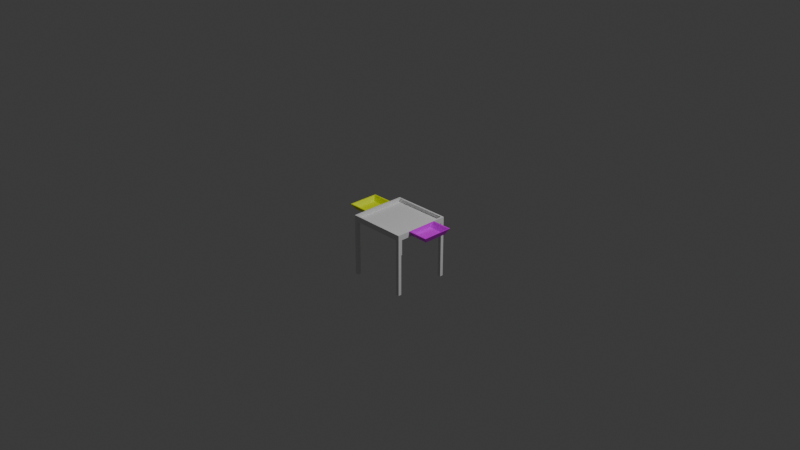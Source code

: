 # Source: cleanup.blend  (saved by Blender 4.1.24; exported with 4.5.12 LTS)
import bpy
from mathutils import Matrix  # noqa: F401  (used for matrix-valued properties, if any)

bpy.ops.wm.read_factory_settings(use_empty=True)
scene = bpy.context.scene
scene.name = 'Scene'

# ---- collections
col_collection = bpy.data.collections.new('Collection'); scene.collection.children.link(col_collection)

# ---- materials (node trees are filled in below, after node groups)
mat_urple_001 = bpy.data.materials.new('urple.001')
mat_urple_001.use_transparent_shadow = False
mat_material = bpy.data.materials.new('Material')
mat_material.use_transparent_shadow = False
mat_base_001 = bpy.data.materials.new('base.001')
mat_base_001.use_transparent_shadow = False

# ---- material node trees
mat_urple_001.use_nodes = True; mat_urple_001.node_tree.nodes.clear()
_N = mat_urple_001.node_tree.nodes; _L = mat_urple_001.node_tree.links
n0 = _N.new('ShaderNodeBsdfPrincipled'); n0.name = 'Principled BSDF'; n0.location = (10, 300)
n0.inputs[0].default_value = (0.855, 0.0, 1.0, 1.0)
n1 = _N.new('ShaderNodeOutputMaterial'); n1.name = 'Material Output'; n1.location = (300, 300)
_L.new(n0.outputs[0], n1.inputs[0])
n1.is_active_output = True
mat_material.use_nodes = True; mat_material.node_tree.nodes.clear()
_N = mat_material.node_tree.nodes; _L = mat_material.node_tree.links
n0 = _N.new('ShaderNodeBsdfPrincipled'); n0.name = 'Principled BSDF'; n0.location = (10, 300)
n0.inputs[0].default_value = (0.855, 1.0, 0.0, 1.0)
n1 = _N.new('ShaderNodeOutputMaterial'); n1.name = 'Material Output'; n1.location = (300, 300)
_L.new(n0.outputs[0], n1.inputs[0])
n1.is_active_output = True
mat_base_001.use_nodes = True; mat_base_001.node_tree.nodes.clear()
_N = mat_base_001.node_tree.nodes; _L = mat_base_001.node_tree.links
n0 = _N.new('ShaderNodeBsdfPrincipled'); n0.name = 'Principled BSDF'; n0.location = (10, 300)
n0.inputs[2].default_value = 1.0
n1 = _N.new('ShaderNodeOutputMaterial'); n1.name = 'Material Output'; n1.location = (300, 300)
_L.new(n0.outputs[0], n1.inputs[0])
n1.is_active_output = True

# ---- world
world_world = bpy.data.worlds.new('World'); scene.world = world_world
world_world.use_nodes = True; world_world.node_tree.nodes.clear()
_N = world_world.node_tree.nodes; _L = world_world.node_tree.links
n0 = _N.new('ShaderNodeOutputWorld'); n0.name = 'World Output'; n0.location = (300, 300)
n1 = _N.new('ShaderNodeBackground'); n1.name = 'Background'; n1.location = (10, 300)
n1.inputs[0].default_value = (0.05088, 0.05088, 0.05088, 1.0)
_L.new(n1.outputs[0], n0.inputs[0])
n0.is_active_output = True
world_world.color = (0.05088, 0.05088, 0.05088)
world_world.use_sun_shadow = False
world_world.sun_shadow_jitter_overblur = 0.0

# ---- cameras
cam_camera = bpy.data.cameras.new('Camera')
cam_camera.clip_end = 100.0
cam_camera.ortho_scale = 7.314

# ---- lights
light_light = bpy.data.lights.new('Light', 'POINT')
light_light.transmission_factor = 0.0
light_light.energy = 1000.0
light_light.shadow_soft_size = 0.1
light_light.shadow_maximum_resolution = 0.006
light_light.use_absolute_resolution = True

# ---- meshes
me_cube = bpy.data.meshes.new('Cube')
me_cube.from_pydata([(0.0, 1.0, -0.8196), (0.0, 1.0, -1.0), (0.0, -1.0, -0.8196), (0.0, -1.0, -1.0), (0.0, 0.9387, -1.0), (0.0, -0.9387, -1.0), (0.0, -0.9387, -0.8806), (0.0, 0.9387, -0.8806), (0.974, 0.9387, -0.8806), (1.06, -0.3918, -0.8429), (1.06, 0.3918, -0.8429), (0.974, -0.9387, -0.8806), (1.655, -0.3918, -0.8429), (1.035, -1.0, -1.0), (1.655, 0.3918, -0.8429), (1.035, -1.0, 1.0), (1.035, 1.0, -1.0), (1.035, 1.0, 1.0), (0.9202, 1.0, 1.0), (0.9202, 1.0, -0.8196), (0.9202, -1.0, -0.8196), (0.9202, -1.0, 1.0), (1.035, -0.8849, 1.0), (1.035, 0.8849, -0.8196), (1.035, 0.8849, 1.0), (1.035, -0.8849, -0.8196), (0.9202, -0.8849, 1.0), (0.9202, 0.8849, 1.0), (0.9202, -0.8849, -0.8196), (0.9202, 0.8849, -0.8196), (0.974, 0.9387, -1.0), (0.974, -0.9387, -1.0), (1.035, -0.8849, -1.0), (1.035, 0.8849, -1.0), (1.035, -0.4225, -0.8196), (1.035, -0.5516, -1.0), (1.035, 0.4122, -0.8196), (1.035, 0.5413, -1.0), (1.667, 0.4122, -0.8196), (1.667, -0.4225, -0.8196), (1.762, -0.5516, -1.0), (1.762, 0.5413, -1.0), (1.06, -0.4966, -1.0), (1.06, 0.4966, -1.0), (1.735, -0.4966, -1.0), (1.735, 0.4966, -1.0), (-0.974, 0.9387, -0.8806), (-1.06, -0.3918, -0.8429), (-1.06, 0.3918, -0.8429), (-0.974, -0.9387, -0.8806), (-1.655, -0.3918, -0.8429), (-1.035, -1.0, -1.0), (-1.655, 0.3918, -0.8429), (-1.035, -1.0, 1.0), (-1.035, 1.0, -1.0), (-1.035, 1.0, 1.0), (-0.9202, 1.0, 1.0), (-0.9202, 1.0, -0.8196), (-0.9202, -1.0, -0.8196), (-0.9202, -1.0, 1.0), (-1.035, -0.8849, 1.0), (-1.035, 0.8849, -0.8196), (-1.035, 0.8849, 1.0), (-1.035, -0.8849, -0.8196), (-0.9202, -0.8849, 1.0), (-0.9202, 0.8849, 1.0), (-0.9202, -0.8849, -0.8196), (-0.9202, 0.8849, -0.8196), (-0.974, 0.9387, -1.0), (-0.974, -0.9387, -1.0), (-1.035, -0.8849, -1.0), (-1.035, 0.8849, -1.0), (-1.035, -0.4225, -0.8196), (-1.035, -0.5516, -1.0), (-1.035, 0.4122, -0.8196), (-1.035, 0.5413, -1.0), (-1.667, 0.4122, -0.8196), (-1.667, -0.4225, -0.8196), (-1.762, -0.5516, -1.0), (-1.762, 0.5413, -1.0), (-1.06, -0.4966, -1.0), (-1.06, 0.4966, -1.0), (-1.735, -0.4966, -1.0), (-1.735, 0.4966, -1.0)], [], [(19, 0, 1, 16, 17, 18), (25, 32, 13, 15, 22), (3, 2, 20, 21, 15, 13), (32, 35, 37, 33, 16, 1, 4, 30, 31, 13), (31, 5, 3, 13), (24, 27, 18, 17), (26, 22, 15, 21), (27, 29, 28, 26, 21, 20, 19, 18), (20, 2, 0, 19), (29, 27, 24, 23), (26, 28, 25, 22), (36, 34, 25, 28, 29, 23), (31, 30, 8, 11), (6, 5, 31, 11), (4, 7, 8, 30), (7, 6, 11, 8), (25, 34, 35, 32), (23, 24, 17, 16, 33), (37, 41, 38, 36), (39, 38, 41, 40), (36, 23, 33, 37), (43, 45, 41, 37), (45, 44, 42, 43, 37, 35, 40, 41), (34, 39, 40, 35), (36, 38, 39, 34), (43, 42, 9, 10), (45, 43, 10, 14), (44, 45, 14, 12), (9, 42, 44, 12), (14, 10, 9, 12), (57, 56, 55, 54, 1, 0), (63, 60, 53, 51, 70), (3, 51, 53, 59, 58, 2), (70, 51, 69, 68, 4, 1, 54, 71, 75, 73), (69, 51, 3, 5), (62, 55, 56, 65), (64, 59, 53, 60), (65, 56, 57, 58, 59, 64, 66, 67), (58, 57, 0, 2), (67, 61, 62, 65), (64, 60, 63, 66), (74, 61, 67, 66, 63, 72), (69, 49, 46, 68), (6, 49, 69, 5), (4, 68, 46, 7), (7, 46, 49, 6), (63, 70, 73, 72), (61, 71, 54, 55, 62), (75, 74, 76, 79), (77, 78, 79, 76), (74, 75, 71, 61), (81, 75, 79, 83), (83, 79, 78, 73, 75, 81, 80, 82), (72, 73, 78, 77), (74, 72, 77, 76), (81, 48, 47, 80), (83, 52, 48, 81), (82, 50, 52, 83), (47, 50, 82, 80), (52, 50, 47, 48)])
me_cube.polygons.foreach_set('material_index', [2, 2, 2, 2, 2, 2, 2, 2, 2, 2, 2, 2, 2, 2, 2, 2, 2, 2, 1, 1, 2, 1, 1, 1, 1, 1, 1, 1, 1, 1, 2, 2, 2, 2, 2, 2, 2, 2, 2, 2, 2, 2, 2, 2, 2, 2, 2, 2, 0, 0, 2, 0, 0, 0, 0, 0, 0, 0, 0, 0])
_uv = me_cube.uv_layers.new(name='UVMap')
_uv.uv.foreach_set('vector', [0.3976, 0.4856, 0.3976, 0.3749, 0.375, 0.3749, 0.375, 0.5, 0.625, 0.5, 0.625, 0.4856, 0.3976, 0.7356, 0.375, 0.7356, 0.375, 0.75, 0.625, 0.75, 0.625, 0.7356, 0.375, 0.8751, 0.3976, 0.8751, 0.3976, 0.7644, 0.625, 0.7644, 0.625, 0.75, 0.375, 0.75, 0.375, 0.7356, 0.375, 0.694, 0.375, 0.5573, 0.375, 0.5144, 0.375, 0.5, 0.2499, 0.5, 0.2499, 0.5077, 0.3673, 0.5077, 0.3673, 0.7423, 0.375, 0.75, 0.3673, 0.7423, 0.2499, 0.7423, 0.2499, 0.75, 0.375, 0.75, 0.625, 0.5144, 0.6394, 0.5144, 0.6394, 0.5, 0.625, 0.5, 0.6394, 0.7356, 0.625, 0.7356, 0.625, 0.75, 0.6394, 0.75, 0.6067, 0.5816, 0.375, 0.5816, 0.375, 0.6684, 0.6067, 0.6684, 0.6067, 0.6741, 0.375, 0.6741, 0.375, 0.5759, 0.6067, 0.5759, 0.375, 0.6741, 0.2499, 0.6741, 0.2499, 0.5759, 0.375, 0.5759, 0.375, 0.25, 0.6067, 0.0, 0.6067, 0.0, 0.375, 0.25, 0.6067, 0.5, 0.375, 0.75, 0.375, 0.75, 0.6067, 0.5, 0.1735, 0.5759, 0.3279, 0.5759, 0.375, 0.5759, 0.375, 0.5816, 0.125, 0.5816, 0.125, 0.5759, 0.3921, 0.25, 0.3921, 0.0, 0.375, 0.0, 0.375, 0.25, 0.375, 0.3751, 0.3921, 0.3751, 0.3921, 0.25, 0.375, 0.25, 0.3921, 0.8749, 0.375, 0.8749, 0.375, 1.0, 0.3921, 1.0, 0.2501, 0.75, 0.2501, 0.5, 0.125, 0.5, 0.125, 0.75, 0.3976, 0.7356, 0.3976, 0.694, 0.375, 0.694, 0.375, 0.7356, 0.3976, 0.5144, 0.625, 0.5144, 0.625, 0.5, 0.375, 0.5, 0.375, 0.5144, 0.375, 0.5573, 0.375, 0.5573, 0.3976, 0.5573, 0.3976, 0.5573, 0.3976, 0.694, 0.3976, 0.5573, 0.375, 0.5573, 0.375, 0.694, 0.3976, 0.5573, 0.3976, 0.5144, 0.375, 0.5144, 0.375, 0.5573, 0.375, 0.5629, 0.375, 0.5629, 0.375, 0.5573, 0.375, 0.5573, 0.375, 0.5629, 0.375, 0.6871, 0.375, 0.6871, 0.375, 0.5629, 0.375, 0.5573, 0.375, 0.694, 0.375, 0.694, 0.375, 0.5573, 0.3976, 0.694, 0.3976, 0.694, 0.375, 0.694, 0.375, 0.694, 0.1735, 0.5759, 0.1735, 0.5759, 0.3279, 0.5759, 0.3279, 0.5759, 0.5819, 0.25, 0.5819, 0.0, 0.625, 0.0, 0.625, 0.25, 0.5819, 0.5, 0.5819, 0.25, 0.625, 0.25, 0.625, 0.5, 0.5819, 0.75, 0.5819, 0.5, 0.625, 0.5, 0.625, 0.75, 0.625, 1.0, 0.5819, 1.0, 0.5819, 0.75, 0.625, 0.75, 0.625, 0.5, 0.875, 0.5, 0.875, 0.75, 0.625, 0.75, 0.3976, 0.4856, 0.625, 0.4856, 0.625, 0.5, 0.375, 0.5, 0.375, 0.3749, 0.3976, 0.3749, 0.3976, 0.7356, 0.625, 0.7356, 0.625, 0.75, 0.375, 0.75, 0.375, 0.7356, 0.375, 0.8751, 0.375, 0.75, 0.625, 0.75, 0.625, 0.7644, 0.3976, 0.7644, 0.3976, 0.8751, 0.375, 0.7356, 0.375, 0.75, 0.3673, 0.7423, 0.3673, 0.5077, 0.2499, 0.5077, 0.2499, 0.5, 0.375, 0.5, 0.375, 0.5144, 0.375, 0.5573, 0.375, 0.694, 0.3673, 0.7423, 0.375, 0.75, 0.2499, 0.75, 0.2499, 0.7423, 0.625, 0.5144, 0.625, 0.5, 0.6394, 0.5, 0.6394, 0.5144, 0.6394, 0.7356, 0.6394, 0.75, 0.625, 0.75, 0.625, 0.7356, 0.6067, 0.5816, 0.6067, 0.5759, 0.375, 0.5759, 0.375, 0.6741, 0.6067, 0.6741, 0.6067, 0.6684, 0.375, 0.6684, 0.375, 0.5816, 0.375, 0.6741, 0.375, 0.5759, 0.2499, 0.5759, 0.2499, 0.6741, 0.375, 0.25, 0.375, 0.25, 0.6067, 0.0, 0.6067, 0.0, 0.6067, 0.5, 0.6067, 0.5, 0.375, 0.75, 0.375, 0.75, 0.1735, 0.5759, 0.125, 0.5759, 0.125, 0.5816, 0.375, 0.5816, 0.375, 0.5759, 0.3279, 0.5759, 0.3921, 0.25, 0.375, 0.25, 0.375, 0.0, 0.3921, 0.0, 0.375, 0.3751, 0.375, 0.25, 0.3921, 0.25, 0.3921, 0.3751, 0.3921, 0.8749, 0.3921, 1.0, 0.375, 1.0, 0.375, 0.8749, 0.2501, 0.75, 0.125, 0.75, 0.125, 0.5, 0.2501, 0.5, 0.3976, 0.7356, 0.375, 0.7356, 0.375, 0.694, 0.3976, 0.694, 0.3976, 0.5144, 0.375, 0.5144, 0.375, 0.5, 0.625, 0.5, 0.625, 0.5144, 0.375, 0.5573, 0.3976, 0.5573, 0.3976, 0.5573, 0.375, 0.5573, 0.3976, 0.694, 0.375, 0.694, 0.375, 0.5573, 0.3976, 0.5573, 0.3976, 0.5573, 0.375, 0.5573, 0.375, 0.5144, 0.3976, 0.5144, 0.375, 0.5629, 0.375, 0.5573, 0.375, 0.5573, 0.375, 0.5629, 0.375, 0.5629, 0.375, 0.5573, 0.375, 0.694, 0.375, 0.694, 0.375, 0.5573, 0.375, 0.5629, 0.375, 0.6871, 0.375, 0.6871, 0.3976, 0.694, 0.375, 0.694, 0.375, 0.694, 0.3976, 0.694, 0.1735, 0.5759, 0.3279, 0.5759, 0.3279, 0.5759, 0.1735, 0.5759, 0.5819, 0.25, 0.625, 0.25, 0.625, 0.0, 0.5819, 0.0, 0.5819, 0.5, 0.625, 0.5, 0.625, 0.25, 0.5819, 0.25, 0.5819, 0.75, 0.625, 0.75, 0.625, 0.5, 0.5819, 0.5, 0.625, 1.0, 0.625, 0.75, 0.5819, 0.75, 0.5819, 1.0, 0.625, 0.5, 0.625, 0.75, 0.875, 0.75, 0.875, 0.5])
me_cube.materials.append(mat_urple_001)
me_cube.materials.append(mat_material)
me_cube.materials.append(mat_base_001)
me_cube.update()

# ---- objects
ob_light = bpy.data.objects.new('Light', light_light)
ob_camera = bpy.data.objects.new('Camera', cam_camera)
ob_cube_001 = bpy.data.objects.new('Cube.001', me_cube)

# ---- transforms, parenting, visibility, modifiers, constraints
ob_light.location = (4.076, 1.005, 5.904)
ob_light.rotation_euler = (0.6503, 0.05522, 1.866)
ob_light.lock_rotations_4d = False
ob_light.empty_display_type = 'ARROWS'
ob_light.color = (0.0, 0.0, 0.0, 0.0)
ob_light.lineart.crease_threshold = 0.0
ob_camera.location = (7.359, -6.926, 4.958)
ob_camera.rotation_euler = (1.109, 0.0, 0.8149)
ob_camera.lock_rotations_4d = False
ob_camera.empty_display_type = 'ARROWS'
ob_camera.color = (0.0, 0.0, 0.0, 0.0)
ob_camera.display_type = 'WIRE'
ob_camera.lineart.crease_threshold = 0.0
ob_cube_001.location = (0.0, 0.0, -0.3059)
ob_cube_001.scale = (-0.3127, -0.3127, -0.337)

# ---- collection membership
col_collection.objects.link(ob_light)
col_collection.objects.link(ob_camera)
col_collection.objects.link(ob_cube_001)

# ---- scene / render settings (as saved in the file)
scene.camera = ob_camera
scene.frame_start = 1; scene.frame_end = 250; scene.frame_set(1)
scene.render.engine = 'BLENDER_EEVEE_NEXT'
scene.cycles.sampling_pattern = 'TABULATED_SOBOL'
scene.eevee.ray_tracing_options.trace_max_roughness = 0.0
bpy.context.view_layer.update()
